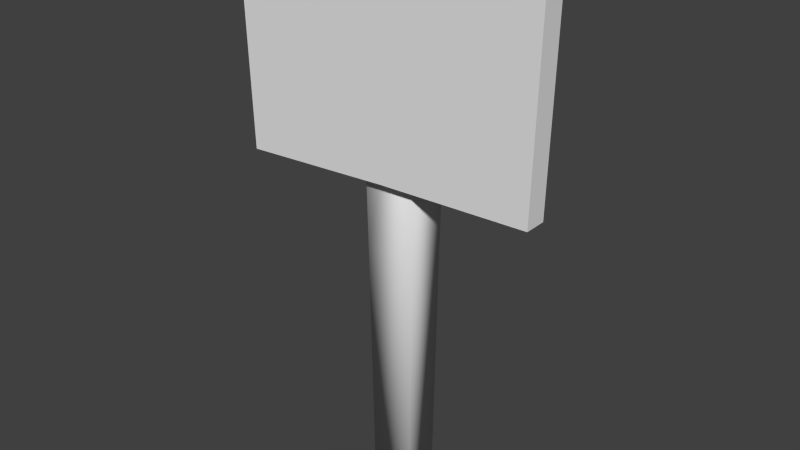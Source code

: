 # Source: signpost.blend  (saved by Blender 2.71.0; exported with 4.5.12 LTS)
import bpy
from mathutils import Matrix  # noqa: F401  (used for matrix-valued properties, if any)

bpy.ops.wm.read_factory_settings(use_empty=True)
scene = bpy.context.scene
scene.name = 'Scene'

# ---- collections
col_collection_1 = bpy.data.collections.new('Collection 1'); scene.collection.children.link(col_collection_1)

# ---- world
world_world = bpy.data.worlds.new('World'); scene.world = world_world
world_world.color = (0.05088, 0.05088, 0.05088)
world_world.use_sun_shadow = False
world_world.sun_shadow_jitter_overblur = 0.0
world_world.cycles.sampling_method = 'MANUAL'
world_world.cycles.sample_map_resolution = 256

# ---- meshes
me_cube_001 = bpy.data.meshes.new('Cube.001')
me_cube_001.from_pydata([(-3.413, -0.2497, 6.795), (3.413, -0.2497, 7.082), (-3.533, -0.2757, 11.65), (3.533, -0.2757, 11.72), (-3.413, -0.7513, 6.793), (3.413, -0.7513, 7.079), (-3.533, -0.7773, 11.65), (3.533, -0.7773, 11.72), (-5.286e-16, -0.2497, 6.978), (5.286e-16, -0.2757, 11.59), (-4.172e-16, -0.7513, 6.976), (6.4e-16, -0.7773, 11.58), (-0.5557, 0.4614, 5.324), (-0.5557, -0.4614, 5.324), (0.5557, -0.4614, 5.324), (0.5557, 0.4614, 5.324), (-0.4907, -0.4075, -0.006758), (-0.4907, 0.4075, -0.006758), (0.4907, 0.4075, -0.006758), (0.4907, -0.4075, -0.006758), (-0.6246, -0.5187, 10.65), (-0.6246, 0.5187, 10.65), (0.6246, 0.5187, 10.65), (0.6246, -0.5187, 10.65)], [], [(8, 9, 3, 1), (10, 5, 7, 11), (8, 10, 4, 0), (0, 4, 6, 2), (9, 11, 7, 3), (3, 7, 5, 1), (0, 2, 9, 8), (4, 10, 11, 6), (1, 5, 10, 8), (2, 6, 11, 9), (20, 21, 12, 13), (22, 23, 14, 15), (21, 22, 15, 12), (23, 20, 13, 14), (13, 12, 17, 16), (15, 14, 19, 18), (16, 17, 18, 19), (12, 15, 18, 17), (14, 13, 16, 19), (23, 22, 21, 20)])
me_cube_001.polygons.foreach_set('use_smooth', [0, 0, 0, 0, 0, 0, 0, 0, 0, 0, 1, 1, 1, 1, 1, 1, 1, 1, 1, 1])
_uv = me_cube_001.uv_layers.new(name='src')
_uv.uv.foreach_set('vector', [0.9201, 0.7644, 0.9167, 0.9167, 0.8503, 0.919, 0.855, 0.762, 0.7003, 0.7614, 0.8285, 0.7624, 0.828, 0.918, 0.6986, 0.9177, 0.7018, 0.7374, 0.7015, 0.7615, 0.5745, 0.7612, 0.5751, 0.7367, 0.5486, 0.7618, 0.5721, 0.7607, 0.5703, 0.9169, 0.5443, 0.916, 0.6988, 0.9419, 0.6988, 0.9189, 0.8271, 0.9191, 0.8271, 0.9411, 0.8511, 0.9186, 0.8281, 0.9185, 0.8287, 0.7624, 0.8529, 0.7625, 0.9853, 0.7667, 0.983, 0.9143, 0.9167, 0.9167, 0.9201, 0.7644, 0.5722, 0.7604, 0.7003, 0.7614, 0.6986, 0.9177, 0.5691, 0.9174, 0.8285, 0.738, 0.8285, 0.7618, 0.7015, 0.7615, 0.7018, 0.7374, 0.5704, 0.9426, 0.5704, 0.9187, 0.6988, 0.9189, 0.6988, 0.9419, 0.3856, 0.687, 0.2596, 0.6852, 0.2713, 0.4596, 0.3928, 0.461, 0.6168, 0.6954, 0.5064, 0.6921, 0.5019, 0.4501, 0.6092, 0.4505, 0.7472, 0.6961, 0.6161, 0.6956, 0.6101, 0.4829, 0.7427, 0.4819, 0.5073, 0.6904, 0.3893, 0.6904, 0.3957, 0.4643, 0.5022, 0.4643, 0.3928, 0.461, 0.2713, 0.4596, 0.2831, 0.2369, 0.4015, 0.2389, 0.6092, 0.4505, 0.5019, 0.4501, 0.4955, 0.2391, 0.6042, 0.2402, 0.499, 0.2415, 0.5998, 0.2415, 0.5998, 0.2415, 0.499, 0.2415, 0.7427, 0.4819, 0.6101, 0.4829, 0.605, 0.2404, 0.7383, 0.2413, 0.5022, 0.4643, 0.3957, 0.4643, 0.402, 0.2383, 0.4971, 0.2383, 0.5082, 0.7025, 0.5029, 0.8082, 0.3925, 0.7949, 0.3862, 0.6878])
_uv.active_render = True
_uv = me_cube_001.uv_layers.new(name='dest')
_uv.uv.foreach_set('vector', [0.7362, 0.06503, 0.7547, 0.3562, 0.532, 0.3788, 0.521, 0.08523, 0.2726, 0.08085, 0.4893, 0.08642, 0.5003, 0.38, 0.2743, 0.3764, 0.2737, 0.04898, 0.2726, 0.08085, 0.05516, 0.0716, 0.05652, 0.03983, 0.02334, 0.07097, 0.05516, 0.0716, 0.04909, 0.3796, 0.01727, 0.379, 0.2743, 0.4084, 0.2743, 0.3764, 0.5003, 0.38, 0.4998, 0.412, 0.532, 0.3788, 0.5003, 0.38, 0.4893, 0.08642, 0.521, 0.08523, 0.9511, 0.03983, 0.9781, 0.3461, 0.7547, 0.3562, 0.7362, 0.06503, 0.05516, 0.0716, 0.2726, 0.08085, 0.2743, 0.3764, 0.04909, 0.3796, 0.4901, 0.05464, 0.4893, 0.08642, 0.2726, 0.08085, 0.2737, 0.04898, 0.04954, 0.4115, 0.04909, 0.3796, 0.2743, 0.3764, 0.2743, 0.4084, 0.9058, 0.7662, 0.9077, 0.8709, 0.4951, 0.8775, 0.4934, 0.7843, 0.8957, 0.5357, 0.9013, 0.6402, 0.4894, 0.6721, 0.4844, 0.5791, 0.8867, 0.41, 0.8957, 0.5357, 0.4844, 0.5791, 0.4764, 0.4673, 0.9013, 0.6402, 0.9058, 0.7662, 0.4934, 0.7843, 0.4894, 0.6721, 0.4934, 0.7843, 0.4951, 0.8775, 0.08249, 0.8853, 0.08094, 0.803, 0.4844, 0.5791, 0.4894, 0.6721, 0.07737, 0.704, 0.073, 0.6219, 0.08094, 0.803, 0.01795, 0.8069, 0.01438, 0.7079, 0.07737, 0.704, 0.4764, 0.4673, 0.4844, 0.5791, 0.073, 0.6219, 0.06604, 0.5232, 0.4894, 0.6721, 0.4934, 0.7843, 0.08094, 0.803, 0.07737, 0.704, 0.9013, 0.6402, 0.9815, 0.6353, 0.986, 0.7614, 0.9058, 0.7662])
me_cube_001.use_remesh_preserve_volume = False
me_cube_001.use_remesh_preserve_attributes = False
me_cube_001.use_mirror_vertex_groups = False
me_cube_001.update()

# ---- objects
ob_cube = bpy.data.objects.new('Cube', me_cube_001)

# ---- transforms, parenting, visibility, modifiers, constraints
ob_cube.location = (0.0, 0.0, 0.0)
ob_cube.lineart.crease_threshold = 0.0

# ---- collection membership
col_collection_1.objects.link(ob_cube)

# ---- scene / render settings (as saved in the file)
scene.frame_start = 1; scene.frame_end = 250; scene.frame_set(1)
scene.render.engine = 'BLENDER_EEVEE_NEXT'
scene.render.resolution_percentage = 50
scene.render.dither_intensity = 0.0
scene.cycles.use_denoising = False
scene.cycles.samples = 10
scene.cycles.sampling_pattern = 'TABULATED_SOBOL'
scene.cycles.light_sampling_threshold = 0.0
scene.cycles.use_adaptive_sampling = False
scene.cycles.use_light_tree = False
scene.cycles.blur_glossy = 0.0
scene.cycles.volume_bounces = 1
scene.cycles.pixel_filter_type = 'GAUSSIAN'
scene.cycles.sample_clamp_indirect = 0.0
scene.view_settings.view_transform = 'Standard'
bpy.context.view_layer.update()

# ---- added for rendering (the .blend has no active camera and no usable light): camera, sun
cam_auto = bpy.data.cameras.new('AutoCamera')
cam_auto.lens = 50.0
cam_auto.sensor_width = 36.0
cam_auto.clip_end = 1000.0
ob_auto_camera = bpy.data.objects.new('AutoCamera', cam_auto)
scene.collection.objects.link(ob_auto_camera)
ob_auto_camera.location = (12.7252, -15.3996, 16.0377)
ob_auto_camera.rotation_euler = (1.09748, -7.21219e-08, 0.694738)
scene.camera = ob_auto_camera
light_auto_sun = bpy.data.lights.new('AutoSun', 'SUN')
light_auto_sun.energy = 3.0
light_auto_sun.angle = 0.0523599
ob_auto_sun = bpy.data.objects.new('AutoSun', light_auto_sun)
scene.collection.objects.link(ob_auto_sun)
ob_auto_sun.rotation_euler = (0.872665, 0.174533, 0.523599)
bpy.context.view_layer.update()
